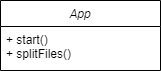

The diagram above was exported from draw.io. Its source (the exported page's mxGraphModel, read from the mxfile embedded in the PNG):
<mxGraphModel dx="868" dy="486" grid="1" gridSize="10" guides="1" tooltips="1" connect="1" arrows="1" fold="1" page="1" pageScale="1" pageWidth="827" pageHeight="1169" background="#ffffff" math="0" shadow="0">
  <root>
    <mxCell id="WIyWlLk6GJQsqaUBKTNV-0" />
    <mxCell id="WIyWlLk6GJQsqaUBKTNV-1" parent="WIyWlLk6GJQsqaUBKTNV-0" />
    <mxCell id="zkfFHV4jXpPFQw0GAbJ--0" value="App" style="swimlane;fontStyle=2;align=center;verticalAlign=top;childLayout=stackLayout;horizontal=1;startSize=26;horizontalStack=0;resizeParent=1;resizeLast=0;collapsible=1;marginBottom=0;rounded=0;shadow=0;strokeWidth=1;" parent="WIyWlLk6GJQsqaUBKTNV-1" vertex="1">
      <mxGeometry x="220" y="120" width="160" height="70" as="geometry">
        <mxRectangle x="230" y="140" width="160" height="26" as="alternateBounds" />
      </mxGeometry>
    </mxCell>
    <mxCell id="zkfFHV4jXpPFQw0GAbJ--1" value="+ start()&#10;+ splitFiles()" style="text;align=left;verticalAlign=top;spacingLeft=4;spacingRight=4;overflow=hidden;rotatable=0;points=[[0,0.5],[1,0.5]];portConstraint=eastwest;" parent="zkfFHV4jXpPFQw0GAbJ--0" vertex="1">
      <mxGeometry y="26" width="160" height="34" as="geometry" />
    </mxCell>
  </root>
</mxGraphModel>